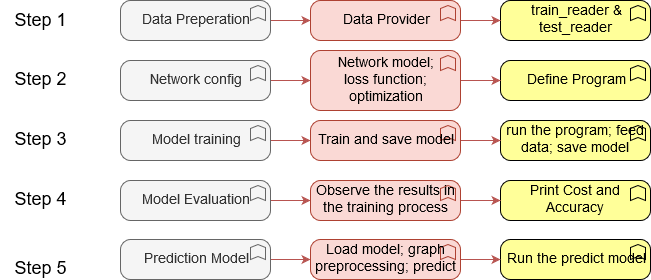

The diagram above was exported from draw.io. Its source (the exported page's mxGraphModel, read from the mxfile embedded in the PNG):
<mxGraphModel dx="853" dy="483" grid="1" gridSize="10" guides="1" tooltips="1" connect="1" arrows="1" fold="1" page="1" pageScale="1.5" pageWidth="1169" pageHeight="826" background="none" math="0" shadow="0">
  <root>
    <mxCell id="0" style=";html=1;" />
    <mxCell id="1" style=";html=1;" parent="0" />
    <mxCell id="6eae4fabf1afb631-19" style="edgeStyle=elbowEdgeStyle;rounded=1;elbow=vertical;html=1;startSize=10;endArrow=open;endFill=0;endSize=10;jettySize=auto;orthogonalLoop=1;strokeColor=#808080;fontSize=14;entryX=0.25;entryY=1;" parent="1" source="6eae4fabf1afb631-5" edge="1">
      <mxGeometry relative="1" as="geometry">
        <mxPoint x="613" y="560" as="targetPoint" />
      </mxGeometry>
    </mxCell>
    <mxCell id="6eae4fabf1afb631-20" style="edgeStyle=elbowEdgeStyle;rounded=1;elbow=vertical;html=1;startSize=10;endArrow=open;endFill=0;endSize=10;jettySize=auto;orthogonalLoop=1;strokeColor=#808080;fontSize=14;entryX=0.25;entryY=1;exitX=0.265;exitY=0.007;exitPerimeter=0;" parent="1" source="6eae4fabf1afb631-5" edge="1">
      <mxGeometry relative="1" as="geometry">
        <Array as="points">
          <mxPoint x="452" y="640" />
        </Array>
        <mxPoint x="405" y="560" as="targetPoint" />
      </mxGeometry>
    </mxCell>
    <mxCell id="6eae4fabf1afb631-15" style="edgeStyle=elbowEdgeStyle;rounded=1;elbow=vertical;html=1;startSize=10;endArrow=open;endFill=0;endSize=10;jettySize=auto;orthogonalLoop=1;strokeColor=#808080;fontSize=14;" parent="1" source="6eae4fabf1afb631-6" edge="1">
      <mxGeometry relative="1" as="geometry">
        <Array as="points">
          <mxPoint x="939" y="670" />
        </Array>
        <mxPoint x="1091.5" y="560" as="targetPoint" />
      </mxGeometry>
    </mxCell>
    <mxCell id="6eae4fabf1afb631-16" style="edgeStyle=elbowEdgeStyle;rounded=1;elbow=vertical;html=1;startSize=10;endArrow=open;endFill=0;endSize=10;jettySize=auto;orthogonalLoop=1;strokeColor=#808080;fontSize=14;entryX=0.5;entryY=1;exitX=0.769;exitY=0.025;exitPerimeter=0;" parent="1" source="6eae4fabf1afb631-6" edge="1">
      <mxGeometry relative="1" as="geometry">
        <Array as="points">
          <mxPoint x="839" y="620" />
        </Array>
        <mxPoint x="884" y="560" as="targetPoint" />
      </mxGeometry>
    </mxCell>
    <mxCell id="6eae4fabf1afb631-17" style="edgeStyle=elbowEdgeStyle;rounded=1;elbow=vertical;html=1;startSize=10;endArrow=open;endFill=0;endSize=10;jettySize=auto;orthogonalLoop=1;strokeColor=#808080;fontSize=14;entryX=0.5;entryY=1;exitX=0.468;exitY=0.025;exitPerimeter=0;" parent="1" source="6eae4fabf1afb631-6" edge="1">
      <mxGeometry relative="1" as="geometry">
        <Array as="points">
          <mxPoint x="729" y="590" />
        </Array>
        <mxPoint x="660" y="560" as="targetPoint" />
      </mxGeometry>
    </mxCell>
    <mxCell id="6eae4fabf1afb631-18" style="edgeStyle=elbowEdgeStyle;rounded=1;elbow=vertical;html=1;startSize=10;endArrow=open;endFill=0;endSize=10;jettySize=auto;orthogonalLoop=1;strokeColor=#808080;fontSize=14;exitX=0.251;exitY=0.002;exitPerimeter=0;" parent="1" source="6eae4fabf1afb631-6" edge="1">
      <mxGeometry relative="1" as="geometry">
        <Array as="points">
          <mxPoint x="619" y="620" />
        </Array>
        <mxPoint x="451.5" y="560" as="targetPoint" />
      </mxGeometry>
    </mxCell>
    <mxCell id="ZvN4yu7S9lQuVrZMGGrg-33" value="" style="edgeStyle=orthogonalEdgeStyle;rounded=0;orthogonalLoop=1;jettySize=auto;html=1;strokeColor=#b85450;fillColor=#f8cecc;" edge="1" parent="1" source="ZvN4yu7S9lQuVrZMGGrg-8" target="ZvN4yu7S9lQuVrZMGGrg-10">
      <mxGeometry relative="1" as="geometry" />
    </mxCell>
    <mxCell id="ZvN4yu7S9lQuVrZMGGrg-8" value="Data Preperation" style="html=1;whiteSpace=wrap;fillColor=#f5f5f5;strokeColor=#666666;shape=mxgraph.archimate3.application;appType=func;archiType=rounded;fontSize=14;fontColor=#333333;" vertex="1" parent="1">
      <mxGeometry x="760" y="340" width="150" height="40" as="geometry" />
    </mxCell>
    <mxCell id="ZvN4yu7S9lQuVrZMGGrg-9" value="&lt;div&gt;train_reader &amp;amp;&lt;/div&gt;&lt;div&gt;test_reader&lt;br&gt;&lt;/div&gt;" style="html=1;whiteSpace=wrap;fillColor=#ffff99;strokeColor=#000000;shape=mxgraph.archimate3.application;appType=func;archiType=rounded;fontSize=14;" vertex="1" parent="1">
      <mxGeometry x="1140" y="340" width="150" height="40" as="geometry" />
    </mxCell>
    <mxCell id="ZvN4yu7S9lQuVrZMGGrg-34" value="" style="edgeStyle=orthogonalEdgeStyle;rounded=0;orthogonalLoop=1;jettySize=auto;html=1;strokeColor=#b85450;fillColor=#f8cecc;" edge="1" parent="1" source="ZvN4yu7S9lQuVrZMGGrg-10" target="ZvN4yu7S9lQuVrZMGGrg-9">
      <mxGeometry relative="1" as="geometry" />
    </mxCell>
    <mxCell id="ZvN4yu7S9lQuVrZMGGrg-10" value="Data Provider" style="html=1;whiteSpace=wrap;fillColor=#fad9d5;strokeColor=#ae4132;shape=mxgraph.archimate3.application;appType=func;archiType=rounded;fontSize=14;" vertex="1" parent="1">
      <mxGeometry x="950" y="340" width="150" height="40" as="geometry" />
    </mxCell>
    <mxCell id="ZvN4yu7S9lQuVrZMGGrg-29" value="" style="edgeStyle=orthogonalEdgeStyle;rounded=0;orthogonalLoop=1;jettySize=auto;html=1;strokeColor=#b85450;fillColor=#f8cecc;" edge="1" parent="1" source="ZvN4yu7S9lQuVrZMGGrg-11" target="ZvN4yu7S9lQuVrZMGGrg-13">
      <mxGeometry relative="1" as="geometry" />
    </mxCell>
    <mxCell id="ZvN4yu7S9lQuVrZMGGrg-11" value="Network config" style="html=1;whiteSpace=wrap;fillColor=#f5f5f5;strokeColor=#666666;shape=mxgraph.archimate3.application;appType=func;archiType=rounded;fontSize=14;fontColor=#333333;" vertex="1" parent="1">
      <mxGeometry x="760" y="400" width="150" height="40" as="geometry" />
    </mxCell>
    <mxCell id="ZvN4yu7S9lQuVrZMGGrg-12" value="Define Program" style="html=1;whiteSpace=wrap;fillColor=#ffff99;strokeColor=#000000;shape=mxgraph.archimate3.application;appType=func;archiType=rounded;fontSize=14;" vertex="1" parent="1">
      <mxGeometry x="1140" y="400" width="150" height="40" as="geometry" />
    </mxCell>
    <mxCell id="ZvN4yu7S9lQuVrZMGGrg-35" value="" style="edgeStyle=orthogonalEdgeStyle;rounded=0;orthogonalLoop=1;jettySize=auto;html=1;strokeColor=#b85450;fillColor=#f8cecc;" edge="1" parent="1" source="ZvN4yu7S9lQuVrZMGGrg-13" target="ZvN4yu7S9lQuVrZMGGrg-12">
      <mxGeometry relative="1" as="geometry" />
    </mxCell>
    <mxCell id="ZvN4yu7S9lQuVrZMGGrg-13" value="&lt;div&gt;Network model;&lt;/div&gt;&lt;div&gt;loss function;&lt;/div&gt;&lt;div&gt;optimization&lt;/div&gt;" style="html=1;whiteSpace=wrap;fillColor=#fad9d5;strokeColor=#ae4132;shape=mxgraph.archimate3.application;appType=func;archiType=rounded;fontSize=14;" vertex="1" parent="1">
      <mxGeometry x="950" y="390" width="150" height="60" as="geometry" />
    </mxCell>
    <mxCell id="ZvN4yu7S9lQuVrZMGGrg-30" value="" style="edgeStyle=orthogonalEdgeStyle;rounded=0;orthogonalLoop=1;jettySize=auto;html=1;strokeColor=#b85450;fillColor=#f8cecc;" edge="1" parent="1" source="ZvN4yu7S9lQuVrZMGGrg-16" target="ZvN4yu7S9lQuVrZMGGrg-18">
      <mxGeometry relative="1" as="geometry" />
    </mxCell>
    <mxCell id="ZvN4yu7S9lQuVrZMGGrg-16" value="Model training" style="html=1;whiteSpace=wrap;fillColor=#f5f5f5;strokeColor=#666666;shape=mxgraph.archimate3.application;appType=func;archiType=rounded;fontSize=14;fontColor=#333333;" vertex="1" parent="1">
      <mxGeometry x="760" y="460" width="150" height="40" as="geometry" />
    </mxCell>
    <mxCell id="ZvN4yu7S9lQuVrZMGGrg-17" value="run the program; feed data; save model" style="html=1;whiteSpace=wrap;fillColor=#ffff99;strokeColor=#000000;shape=mxgraph.archimate3.application;appType=func;archiType=rounded;fontSize=14;" vertex="1" parent="1">
      <mxGeometry x="1140" y="460" width="150" height="40" as="geometry" />
    </mxCell>
    <mxCell id="ZvN4yu7S9lQuVrZMGGrg-36" value="" style="edgeStyle=orthogonalEdgeStyle;rounded=0;orthogonalLoop=1;jettySize=auto;html=1;strokeColor=#b85450;fillColor=#f8cecc;" edge="1" parent="1" source="ZvN4yu7S9lQuVrZMGGrg-18" target="ZvN4yu7S9lQuVrZMGGrg-17">
      <mxGeometry relative="1" as="geometry" />
    </mxCell>
    <mxCell id="ZvN4yu7S9lQuVrZMGGrg-18" value="Train and save model" style="html=1;whiteSpace=wrap;fillColor=#fad9d5;strokeColor=#ae4132;shape=mxgraph.archimate3.application;appType=func;archiType=rounded;fontSize=14;" vertex="1" parent="1">
      <mxGeometry x="950" y="460" width="150" height="40" as="geometry" />
    </mxCell>
    <mxCell id="ZvN4yu7S9lQuVrZMGGrg-31" value="" style="edgeStyle=orthogonalEdgeStyle;rounded=0;orthogonalLoop=1;jettySize=auto;html=1;strokeColor=#b85450;fillColor=#f8cecc;" edge="1" parent="1" source="ZvN4yu7S9lQuVrZMGGrg-19" target="ZvN4yu7S9lQuVrZMGGrg-21">
      <mxGeometry relative="1" as="geometry" />
    </mxCell>
    <mxCell id="ZvN4yu7S9lQuVrZMGGrg-19" value="Model Evaluation" style="html=1;whiteSpace=wrap;fillColor=#f5f5f5;strokeColor=#666666;shape=mxgraph.archimate3.application;appType=func;archiType=rounded;fontSize=14;fontColor=#333333;" vertex="1" parent="1">
      <mxGeometry x="760" y="520" width="150" height="40" as="geometry" />
    </mxCell>
    <mxCell id="ZvN4yu7S9lQuVrZMGGrg-20" value="&lt;div&gt;Print Cost and Accuracy&lt;/div&gt;" style="html=1;whiteSpace=wrap;fillColor=#ffff99;strokeColor=#000000;shape=mxgraph.archimate3.application;appType=func;archiType=rounded;fontSize=14;" vertex="1" parent="1">
      <mxGeometry x="1140" y="520" width="150" height="40" as="geometry" />
    </mxCell>
    <mxCell id="ZvN4yu7S9lQuVrZMGGrg-37" value="" style="edgeStyle=orthogonalEdgeStyle;rounded=0;orthogonalLoop=1;jettySize=auto;html=1;strokeColor=#b85450;fillColor=#f8cecc;" edge="1" parent="1" source="ZvN4yu7S9lQuVrZMGGrg-21" target="ZvN4yu7S9lQuVrZMGGrg-20">
      <mxGeometry relative="1" as="geometry" />
    </mxCell>
    <mxCell id="ZvN4yu7S9lQuVrZMGGrg-21" value="Observe the results in the training process" style="html=1;whiteSpace=wrap;fillColor=#fad9d5;strokeColor=#ae4132;shape=mxgraph.archimate3.application;appType=func;archiType=rounded;fontSize=14;" vertex="1" parent="1">
      <mxGeometry x="950" y="520" width="150" height="40" as="geometry" />
    </mxCell>
    <mxCell id="ZvN4yu7S9lQuVrZMGGrg-32" value="" style="edgeStyle=orthogonalEdgeStyle;rounded=0;orthogonalLoop=1;jettySize=auto;html=1;strokeColor=#b85450;fillColor=#f8cecc;" edge="1" parent="1" source="ZvN4yu7S9lQuVrZMGGrg-22" target="ZvN4yu7S9lQuVrZMGGrg-24">
      <mxGeometry relative="1" as="geometry" />
    </mxCell>
    <mxCell id="ZvN4yu7S9lQuVrZMGGrg-22" value="Prediction Model " style="html=1;whiteSpace=wrap;fillColor=#f5f5f5;strokeColor=#666666;shape=mxgraph.archimate3.application;appType=func;archiType=rounded;fontSize=14;fontColor=#333333;" vertex="1" parent="1">
      <mxGeometry x="760" y="579" width="150" height="40" as="geometry" />
    </mxCell>
    <mxCell id="ZvN4yu7S9lQuVrZMGGrg-23" value="Run the predict model" style="html=1;whiteSpace=wrap;fillColor=#ffff99;strokeColor=#000000;shape=mxgraph.archimate3.application;appType=func;archiType=rounded;fontSize=14;" vertex="1" parent="1">
      <mxGeometry x="1140" y="579" width="150" height="40" as="geometry" />
    </mxCell>
    <mxCell id="ZvN4yu7S9lQuVrZMGGrg-38" value="" style="edgeStyle=orthogonalEdgeStyle;rounded=0;orthogonalLoop=1;jettySize=auto;html=1;strokeColor=#b85450;fillColor=#f8cecc;" edge="1" parent="1" source="ZvN4yu7S9lQuVrZMGGrg-24" target="ZvN4yu7S9lQuVrZMGGrg-23">
      <mxGeometry relative="1" as="geometry" />
    </mxCell>
    <mxCell id="ZvN4yu7S9lQuVrZMGGrg-24" value="Load model; graph preprocessing; predict" style="html=1;whiteSpace=wrap;fillColor=#fad9d5;strokeColor=#ae4132;shape=mxgraph.archimate3.application;appType=func;archiType=rounded;fontSize=14;" vertex="1" parent="1">
      <mxGeometry x="950" y="579" width="150" height="40" as="geometry" />
    </mxCell>
    <mxCell id="ZvN4yu7S9lQuVrZMGGrg-27" value="&lt;div&gt;&lt;font style=&quot;font-size: 18px&quot;&gt;Step 1&lt;/font&gt;&lt;/div&gt;" style="text;html=1;strokeColor=none;fillColor=none;align=center;verticalAlign=middle;whiteSpace=wrap;rounded=0;" vertex="1" parent="1">
      <mxGeometry x="640" y="351" width="80" height="20" as="geometry" />
    </mxCell>
    <mxCell id="ZvN4yu7S9lQuVrZMGGrg-39" value="&lt;div&gt;&lt;font style=&quot;font-size: 18px&quot;&gt;Step 2&lt;br&gt;&lt;/font&gt;&lt;/div&gt;" style="text;html=1;strokeColor=none;fillColor=none;align=center;verticalAlign=middle;whiteSpace=wrap;rounded=0;" vertex="1" parent="1">
      <mxGeometry x="640" y="410" width="80" height="20" as="geometry" />
    </mxCell>
    <mxCell id="ZvN4yu7S9lQuVrZMGGrg-40" value="&lt;font style=&quot;font-size: 18px&quot;&gt;Step 3&lt;/font&gt;" style="text;html=1;strokeColor=none;fillColor=none;align=center;verticalAlign=middle;whiteSpace=wrap;rounded=0;" vertex="1" parent="1">
      <mxGeometry x="640" y="470" width="80" height="20" as="geometry" />
    </mxCell>
    <mxCell id="ZvN4yu7S9lQuVrZMGGrg-41" value="&lt;div&gt;&lt;font style=&quot;font-size: 18px&quot;&gt;Step 4&lt;/font&gt;&lt;/div&gt;" style="text;html=1;strokeColor=none;fillColor=none;align=center;verticalAlign=middle;whiteSpace=wrap;rounded=0;" vertex="1" parent="1">
      <mxGeometry x="640" y="530" width="80" height="20" as="geometry" />
    </mxCell>
    <mxCell id="ZvN4yu7S9lQuVrZMGGrg-42" value="&lt;div&gt;&lt;font style=&quot;font-size: 18px&quot;&gt;Step 5&lt;br&gt;&lt;/font&gt;&lt;/div&gt;" style="text;html=1;strokeColor=none;fillColor=none;align=center;verticalAlign=middle;whiteSpace=wrap;rounded=0;" vertex="1" parent="1">
      <mxGeometry x="640" y="599" width="80" height="20" as="geometry" />
    </mxCell>
  </root>
</mxGraphModel>